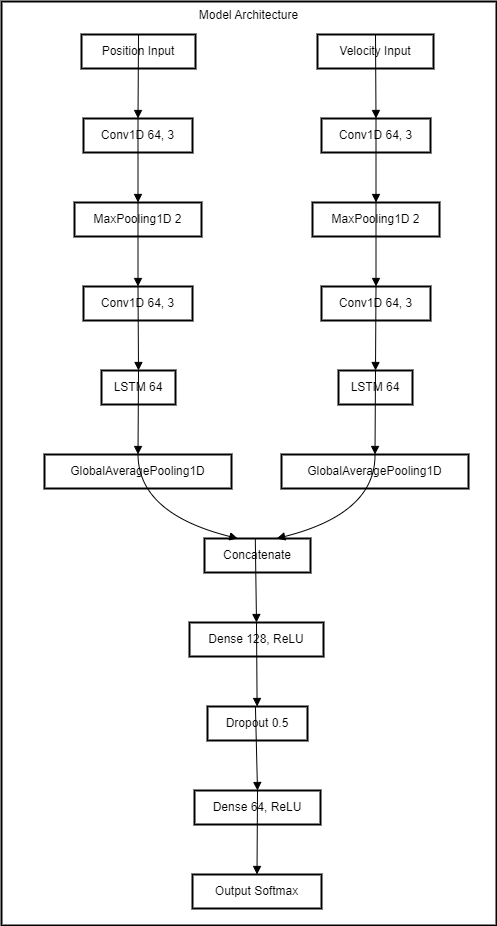

The diagram above was exported from draw.io. Its source (the exported page's mxGraphModel, read from the mxfile embedded in the PNG):
<mxGraphModel dx="1434" dy="738" grid="1" gridSize="10" guides="1" tooltips="1" connect="1" arrows="1" fold="1" page="1" pageScale="1" pageWidth="850" pageHeight="1100" math="0" shadow="0">
  <root>
    <mxCell id="0" />
    <mxCell id="1" parent="0" />
    <mxCell id="Yt7dIxzJwbqUE0k5_LOJ-147" value="Model Architecture" style="whiteSpace=wrap;strokeWidth=2;verticalAlign=top;" vertex="1" parent="1">
      <mxGeometry x="160" y="45" width="495" height="924" as="geometry" />
    </mxCell>
    <mxCell id="Yt7dIxzJwbqUE0k5_LOJ-148" value="Conv1D 64, 3" style="whiteSpace=wrap;strokeWidth=2;" vertex="1" parent="Yt7dIxzJwbqUE0k5_LOJ-147">
      <mxGeometry x="82" y="117" width="109" height="34" as="geometry" />
    </mxCell>
    <mxCell id="Yt7dIxzJwbqUE0k5_LOJ-149" value="Position Input" style="whiteSpace=wrap;strokeWidth=2;" vertex="1" parent="Yt7dIxzJwbqUE0k5_LOJ-147">
      <mxGeometry x="80" y="33" width="114" height="34" as="geometry" />
    </mxCell>
    <mxCell id="Yt7dIxzJwbqUE0k5_LOJ-150" value="MaxPooling1D 2" style="whiteSpace=wrap;strokeWidth=2;" vertex="1" parent="Yt7dIxzJwbqUE0k5_LOJ-147">
      <mxGeometry x="73" y="201" width="127" height="34" as="geometry" />
    </mxCell>
    <mxCell id="Yt7dIxzJwbqUE0k5_LOJ-151" value="Conv1D 64, 3" style="whiteSpace=wrap;strokeWidth=2;" vertex="1" parent="Yt7dIxzJwbqUE0k5_LOJ-147">
      <mxGeometry x="82" y="285" width="109" height="34" as="geometry" />
    </mxCell>
    <mxCell id="Yt7dIxzJwbqUE0k5_LOJ-152" value="LSTM 64" style="whiteSpace=wrap;strokeWidth=2;" vertex="1" parent="Yt7dIxzJwbqUE0k5_LOJ-147">
      <mxGeometry x="100" y="369" width="74" height="34" as="geometry" />
    </mxCell>
    <mxCell id="Yt7dIxzJwbqUE0k5_LOJ-153" value="GlobalAveragePooling1D" style="whiteSpace=wrap;strokeWidth=2;" vertex="1" parent="Yt7dIxzJwbqUE0k5_LOJ-147">
      <mxGeometry x="43" y="453" width="187" height="34" as="geometry" />
    </mxCell>
    <mxCell id="Yt7dIxzJwbqUE0k5_LOJ-154" value="Velocity Input" style="whiteSpace=wrap;strokeWidth=2;" vertex="1" parent="Yt7dIxzJwbqUE0k5_LOJ-147">
      <mxGeometry x="316" y="33" width="116" height="34" as="geometry" />
    </mxCell>
    <mxCell id="Yt7dIxzJwbqUE0k5_LOJ-155" value="Conv1D 64, 3" style="whiteSpace=wrap;strokeWidth=2;" vertex="1" parent="Yt7dIxzJwbqUE0k5_LOJ-147">
      <mxGeometry x="320" y="117" width="109" height="34" as="geometry" />
    </mxCell>
    <mxCell id="Yt7dIxzJwbqUE0k5_LOJ-156" value="MaxPooling1D 2" style="whiteSpace=wrap;strokeWidth=2;" vertex="1" parent="Yt7dIxzJwbqUE0k5_LOJ-147">
      <mxGeometry x="311" y="201" width="127" height="34" as="geometry" />
    </mxCell>
    <mxCell id="Yt7dIxzJwbqUE0k5_LOJ-157" value="Conv1D 64, 3" style="whiteSpace=wrap;strokeWidth=2;" vertex="1" parent="Yt7dIxzJwbqUE0k5_LOJ-147">
      <mxGeometry x="320" y="285" width="109" height="34" as="geometry" />
    </mxCell>
    <mxCell id="Yt7dIxzJwbqUE0k5_LOJ-158" value="LSTM 64" style="whiteSpace=wrap;strokeWidth=2;" vertex="1" parent="Yt7dIxzJwbqUE0k5_LOJ-147">
      <mxGeometry x="337" y="369" width="74" height="34" as="geometry" />
    </mxCell>
    <mxCell id="Yt7dIxzJwbqUE0k5_LOJ-159" value="GlobalAveragePooling1D" style="whiteSpace=wrap;strokeWidth=2;" vertex="1" parent="Yt7dIxzJwbqUE0k5_LOJ-147">
      <mxGeometry x="280" y="453" width="187" height="34" as="geometry" />
    </mxCell>
    <mxCell id="Yt7dIxzJwbqUE0k5_LOJ-160" value="Concatenate" style="whiteSpace=wrap;strokeWidth=2;" vertex="1" parent="Yt7dIxzJwbqUE0k5_LOJ-147">
      <mxGeometry x="203" y="537" width="106" height="34" as="geometry" />
    </mxCell>
    <mxCell id="Yt7dIxzJwbqUE0k5_LOJ-161" value="Dense 128, ReLU" style="whiteSpace=wrap;strokeWidth=2;" vertex="1" parent="Yt7dIxzJwbqUE0k5_LOJ-147">
      <mxGeometry x="188" y="621" width="134" height="34" as="geometry" />
    </mxCell>
    <mxCell id="Yt7dIxzJwbqUE0k5_LOJ-162" value="Dropout 0.5" style="whiteSpace=wrap;strokeWidth=2;" vertex="1" parent="Yt7dIxzJwbqUE0k5_LOJ-147">
      <mxGeometry x="206" y="705" width="100" height="34" as="geometry" />
    </mxCell>
    <mxCell id="Yt7dIxzJwbqUE0k5_LOJ-163" value="Dense 64, ReLU" style="whiteSpace=wrap;strokeWidth=2;" vertex="1" parent="Yt7dIxzJwbqUE0k5_LOJ-147">
      <mxGeometry x="193" y="789" width="126" height="34" as="geometry" />
    </mxCell>
    <mxCell id="Yt7dIxzJwbqUE0k5_LOJ-164" value="Output Softmax" style="whiteSpace=wrap;strokeWidth=2;" vertex="1" parent="Yt7dIxzJwbqUE0k5_LOJ-147">
      <mxGeometry x="191" y="873" width="129" height="34" as="geometry" />
    </mxCell>
    <mxCell id="Yt7dIxzJwbqUE0k5_LOJ-165" value="" style="curved=1;startArrow=none;endArrow=block;exitX=0.5;exitY=0.26;entryX=0.5;entryY=-0.74;rounded=0;" edge="1" parent="Yt7dIxzJwbqUE0k5_LOJ-147" source="Yt7dIxzJwbqUE0k5_LOJ-149" target="Yt7dIxzJwbqUE0k5_LOJ-148">
      <mxGeometry relative="1" as="geometry">
        <Array as="points" />
      </mxGeometry>
    </mxCell>
    <mxCell id="Yt7dIxzJwbqUE0k5_LOJ-166" value="" style="curved=1;startArrow=none;endArrow=block;exitX=0.5;exitY=0.26;entryX=0.5;entryY=-0.74;rounded=0;" edge="1" parent="Yt7dIxzJwbqUE0k5_LOJ-147" source="Yt7dIxzJwbqUE0k5_LOJ-148" target="Yt7dIxzJwbqUE0k5_LOJ-150">
      <mxGeometry relative="1" as="geometry">
        <Array as="points" />
      </mxGeometry>
    </mxCell>
    <mxCell id="Yt7dIxzJwbqUE0k5_LOJ-167" value="" style="curved=1;startArrow=none;endArrow=block;exitX=0.5;exitY=0.26;entryX=0.5;entryY=-0.74;rounded=0;" edge="1" parent="Yt7dIxzJwbqUE0k5_LOJ-147" source="Yt7dIxzJwbqUE0k5_LOJ-150" target="Yt7dIxzJwbqUE0k5_LOJ-151">
      <mxGeometry relative="1" as="geometry">
        <Array as="points" />
      </mxGeometry>
    </mxCell>
    <mxCell id="Yt7dIxzJwbqUE0k5_LOJ-168" value="" style="curved=1;startArrow=none;endArrow=block;exitX=0.5;exitY=0.26;entryX=0.5;entryY=-0.74;rounded=0;" edge="1" parent="Yt7dIxzJwbqUE0k5_LOJ-147" source="Yt7dIxzJwbqUE0k5_LOJ-151" target="Yt7dIxzJwbqUE0k5_LOJ-152">
      <mxGeometry relative="1" as="geometry">
        <Array as="points" />
      </mxGeometry>
    </mxCell>
    <mxCell id="Yt7dIxzJwbqUE0k5_LOJ-169" value="" style="curved=1;startArrow=none;endArrow=block;exitX=0.5;exitY=0.26;entryX=0.5;entryY=-0.74;rounded=0;" edge="1" parent="Yt7dIxzJwbqUE0k5_LOJ-147" source="Yt7dIxzJwbqUE0k5_LOJ-152" target="Yt7dIxzJwbqUE0k5_LOJ-153">
      <mxGeometry relative="1" as="geometry">
        <Array as="points" />
      </mxGeometry>
    </mxCell>
    <mxCell id="Yt7dIxzJwbqUE0k5_LOJ-170" value="" style="curved=1;startArrow=none;endArrow=block;exitX=0.5;exitY=0.26;entryX=0.5;entryY=-0.74;rounded=0;" edge="1" parent="Yt7dIxzJwbqUE0k5_LOJ-147" source="Yt7dIxzJwbqUE0k5_LOJ-154" target="Yt7dIxzJwbqUE0k5_LOJ-155">
      <mxGeometry relative="1" as="geometry">
        <Array as="points" />
      </mxGeometry>
    </mxCell>
    <mxCell id="Yt7dIxzJwbqUE0k5_LOJ-171" value="" style="curved=1;startArrow=none;endArrow=block;exitX=0.5;exitY=0.26;entryX=0.5;entryY=-0.74;rounded=0;" edge="1" parent="Yt7dIxzJwbqUE0k5_LOJ-147" source="Yt7dIxzJwbqUE0k5_LOJ-155" target="Yt7dIxzJwbqUE0k5_LOJ-156">
      <mxGeometry relative="1" as="geometry">
        <Array as="points" />
      </mxGeometry>
    </mxCell>
    <mxCell id="Yt7dIxzJwbqUE0k5_LOJ-172" value="" style="curved=1;startArrow=none;endArrow=block;exitX=0.5;exitY=0.26;entryX=0.5;entryY=-0.74;rounded=0;" edge="1" parent="Yt7dIxzJwbqUE0k5_LOJ-147" source="Yt7dIxzJwbqUE0k5_LOJ-156" target="Yt7dIxzJwbqUE0k5_LOJ-157">
      <mxGeometry relative="1" as="geometry">
        <Array as="points" />
      </mxGeometry>
    </mxCell>
    <mxCell id="Yt7dIxzJwbqUE0k5_LOJ-173" value="" style="curved=1;startArrow=none;endArrow=block;exitX=0.5;exitY=0.26;entryX=0.5;entryY=-0.74;rounded=0;" edge="1" parent="Yt7dIxzJwbqUE0k5_LOJ-147" source="Yt7dIxzJwbqUE0k5_LOJ-157" target="Yt7dIxzJwbqUE0k5_LOJ-158">
      <mxGeometry relative="1" as="geometry">
        <Array as="points" />
      </mxGeometry>
    </mxCell>
    <mxCell id="Yt7dIxzJwbqUE0k5_LOJ-174" value="" style="curved=1;startArrow=none;endArrow=block;exitX=0.5;exitY=0.26;entryX=0.5;entryY=-0.74;rounded=0;" edge="1" parent="Yt7dIxzJwbqUE0k5_LOJ-147" source="Yt7dIxzJwbqUE0k5_LOJ-158" target="Yt7dIxzJwbqUE0k5_LOJ-159">
      <mxGeometry relative="1" as="geometry">
        <Array as="points" />
      </mxGeometry>
    </mxCell>
    <mxCell id="Yt7dIxzJwbqUE0k5_LOJ-175" value="" style="curved=1;startArrow=none;endArrow=block;exitX=0.5;exitY=0.26;entryX=0.04;entryY=-0.74;rounded=0;" edge="1" parent="Yt7dIxzJwbqUE0k5_LOJ-147" source="Yt7dIxzJwbqUE0k5_LOJ-153" target="Yt7dIxzJwbqUE0k5_LOJ-160">
      <mxGeometry relative="1" as="geometry">
        <Array as="points">
          <mxPoint x="137" y="512" />
        </Array>
      </mxGeometry>
    </mxCell>
    <mxCell id="Yt7dIxzJwbqUE0k5_LOJ-176" value="" style="curved=1;startArrow=none;endArrow=block;exitX=0.5;exitY=0.26;entryX=0.95;entryY=-0.74;rounded=0;" edge="1" parent="Yt7dIxzJwbqUE0k5_LOJ-147" source="Yt7dIxzJwbqUE0k5_LOJ-159" target="Yt7dIxzJwbqUE0k5_LOJ-160">
      <mxGeometry relative="1" as="geometry">
        <Array as="points">
          <mxPoint x="374" y="512" />
        </Array>
      </mxGeometry>
    </mxCell>
    <mxCell id="Yt7dIxzJwbqUE0k5_LOJ-177" value="" style="curved=1;startArrow=none;endArrow=block;exitX=0.49;exitY=0.26;entryX=0.5;entryY=-0.74;rounded=0;" edge="1" parent="Yt7dIxzJwbqUE0k5_LOJ-147" source="Yt7dIxzJwbqUE0k5_LOJ-160" target="Yt7dIxzJwbqUE0k5_LOJ-161">
      <mxGeometry relative="1" as="geometry">
        <Array as="points" />
      </mxGeometry>
    </mxCell>
    <mxCell id="Yt7dIxzJwbqUE0k5_LOJ-178" value="" style="curved=1;startArrow=none;endArrow=block;exitX=0.5;exitY=0.26;entryX=0.49;entryY=-0.74;rounded=0;" edge="1" parent="Yt7dIxzJwbqUE0k5_LOJ-147" source="Yt7dIxzJwbqUE0k5_LOJ-161" target="Yt7dIxzJwbqUE0k5_LOJ-162">
      <mxGeometry relative="1" as="geometry">
        <Array as="points" />
      </mxGeometry>
    </mxCell>
    <mxCell id="Yt7dIxzJwbqUE0k5_LOJ-179" value="" style="curved=1;startArrow=none;endArrow=block;exitX=0.49;exitY=0.26;entryX=0.5;entryY=-0.74;rounded=0;" edge="1" parent="Yt7dIxzJwbqUE0k5_LOJ-147" source="Yt7dIxzJwbqUE0k5_LOJ-162" target="Yt7dIxzJwbqUE0k5_LOJ-163">
      <mxGeometry relative="1" as="geometry">
        <Array as="points" />
      </mxGeometry>
    </mxCell>
    <mxCell id="Yt7dIxzJwbqUE0k5_LOJ-180" value="" style="curved=1;startArrow=none;endArrow=block;exitX=0.5;exitY=0.26;entryX=0.5;entryY=-0.74;rounded=0;" edge="1" parent="Yt7dIxzJwbqUE0k5_LOJ-147" source="Yt7dIxzJwbqUE0k5_LOJ-163" target="Yt7dIxzJwbqUE0k5_LOJ-164">
      <mxGeometry relative="1" as="geometry">
        <Array as="points" />
      </mxGeometry>
    </mxCell>
  </root>
</mxGraphModel>